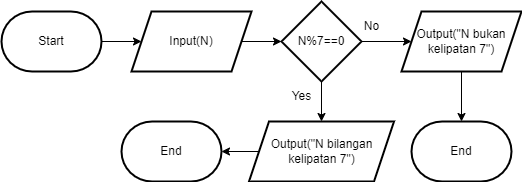

The diagram above was exported from draw.io. Its source (the exported page's mxGraphModel, read from the mxfile embedded in the PNG):
<mxGraphModel dx="811" dy="475" grid="1" gridSize="10" guides="1" tooltips="1" connect="1" arrows="1" fold="1" page="1" pageScale="1" pageWidth="1100" pageHeight="850" background="none" math="0" shadow="0">
  <root>
    <mxCell id="0" />
    <mxCell id="1" parent="0" />
    <mxCell id="UI9Z2mjNoQ8to0fTohB1-3" style="edgeStyle=orthogonalEdgeStyle;rounded=0;orthogonalLoop=1;jettySize=auto;html=1;" parent="1" source="UI9Z2mjNoQ8to0fTohB1-1" target="UI9Z2mjNoQ8to0fTohB1-2" edge="1">
      <mxGeometry relative="1" as="geometry" />
    </mxCell>
    <mxCell id="UI9Z2mjNoQ8to0fTohB1-1" value="Start" style="strokeWidth=2;html=1;shape=mxgraph.flowchart.terminator;whiteSpace=wrap;" parent="1" vertex="1">
      <mxGeometry x="40" y="40" width="100" height="60" as="geometry" />
    </mxCell>
    <mxCell id="UI9Z2mjNoQ8to0fTohB1-5" value="" style="edgeStyle=orthogonalEdgeStyle;rounded=0;orthogonalLoop=1;jettySize=auto;html=1;" parent="1" source="UI9Z2mjNoQ8to0fTohB1-2" target="UI9Z2mjNoQ8to0fTohB1-4" edge="1">
      <mxGeometry relative="1" as="geometry" />
    </mxCell>
    <mxCell id="UI9Z2mjNoQ8to0fTohB1-2" value="Input(N)" style="shape=parallelogram;perimeter=parallelogramPerimeter;whiteSpace=wrap;html=1;fixedSize=1;strokeWidth=2;" parent="1" vertex="1">
      <mxGeometry x="170" y="40" width="120" height="60" as="geometry" />
    </mxCell>
    <mxCell id="UI9Z2mjNoQ8to0fTohB1-7" style="edgeStyle=orthogonalEdgeStyle;rounded=0;orthogonalLoop=1;jettySize=auto;html=1;entryX=0;entryY=0.5;entryDx=0;entryDy=0;" parent="1" source="UI9Z2mjNoQ8to0fTohB1-4" target="UI9Z2mjNoQ8to0fTohB1-6" edge="1">
      <mxGeometry relative="1" as="geometry" />
    </mxCell>
    <mxCell id="UI9Z2mjNoQ8to0fTohB1-11" value="" style="edgeStyle=orthogonalEdgeStyle;rounded=0;orthogonalLoop=1;jettySize=auto;html=1;" parent="1" source="UI9Z2mjNoQ8to0fTohB1-4" target="UI9Z2mjNoQ8to0fTohB1-10" edge="1">
      <mxGeometry relative="1" as="geometry" />
    </mxCell>
    <mxCell id="UI9Z2mjNoQ8to0fTohB1-4" value="N%7==0" style="rhombus;whiteSpace=wrap;html=1;strokeWidth=2;" parent="1" vertex="1">
      <mxGeometry x="320" y="30" width="80" height="80" as="geometry" />
    </mxCell>
    <mxCell id="UI9Z2mjNoQ8to0fTohB1-9" style="edgeStyle=orthogonalEdgeStyle;rounded=0;orthogonalLoop=1;jettySize=auto;html=1;entryX=0.5;entryY=0;entryDx=0;entryDy=0;entryPerimeter=0;" parent="1" source="UI9Z2mjNoQ8to0fTohB1-6" target="UI9Z2mjNoQ8to0fTohB1-8" edge="1">
      <mxGeometry relative="1" as="geometry" />
    </mxCell>
    <mxCell id="UI9Z2mjNoQ8to0fTohB1-6" value="Output(&quot;N bukan kelipatan 7&quot;)" style="shape=parallelogram;perimeter=parallelogramPerimeter;whiteSpace=wrap;html=1;fixedSize=1;strokeWidth=2;" parent="1" vertex="1">
      <mxGeometry x="440" y="40" width="120" height="60" as="geometry" />
    </mxCell>
    <mxCell id="UI9Z2mjNoQ8to0fTohB1-8" value="End" style="strokeWidth=2;html=1;shape=mxgraph.flowchart.terminator;whiteSpace=wrap;" parent="1" vertex="1">
      <mxGeometry x="450" y="150" width="100" height="60" as="geometry" />
    </mxCell>
    <mxCell id="UI9Z2mjNoQ8to0fTohB1-14" style="edgeStyle=orthogonalEdgeStyle;rounded=0;orthogonalLoop=1;jettySize=auto;html=1;entryX=1;entryY=0.5;entryDx=0;entryDy=0;entryPerimeter=0;" parent="1" source="UI9Z2mjNoQ8to0fTohB1-10" target="UI9Z2mjNoQ8to0fTohB1-13" edge="1">
      <mxGeometry relative="1" as="geometry" />
    </mxCell>
    <mxCell id="UI9Z2mjNoQ8to0fTohB1-10" value="Output(&quot;N bilangan kelipatan 7&quot;)" style="shape=parallelogram;perimeter=parallelogramPerimeter;whiteSpace=wrap;html=1;fixedSize=1;strokeWidth=2;" parent="1" vertex="1">
      <mxGeometry x="287.5" y="150" width="145" height="60" as="geometry" />
    </mxCell>
    <mxCell id="UI9Z2mjNoQ8to0fTohB1-12" value="Yes" style="text;html=1;align=center;verticalAlign=middle;resizable=0;points=[];autosize=1;strokeColor=none;fillColor=none;" parent="1" vertex="1">
      <mxGeometry x="320" y="110" width="40" height="30" as="geometry" />
    </mxCell>
    <mxCell id="UI9Z2mjNoQ8to0fTohB1-13" value="End" style="strokeWidth=2;html=1;shape=mxgraph.flowchart.terminator;whiteSpace=wrap;" parent="1" vertex="1">
      <mxGeometry x="160" y="150" width="100" height="60" as="geometry" />
    </mxCell>
    <mxCell id="UI9Z2mjNoQ8to0fTohB1-16" value="No" style="text;html=1;align=center;verticalAlign=middle;resizable=0;points=[];autosize=1;strokeColor=none;fillColor=none;" parent="1" vertex="1">
      <mxGeometry x="390" y="40" width="40" height="30" as="geometry" />
    </mxCell>
  </root>
</mxGraphModel>